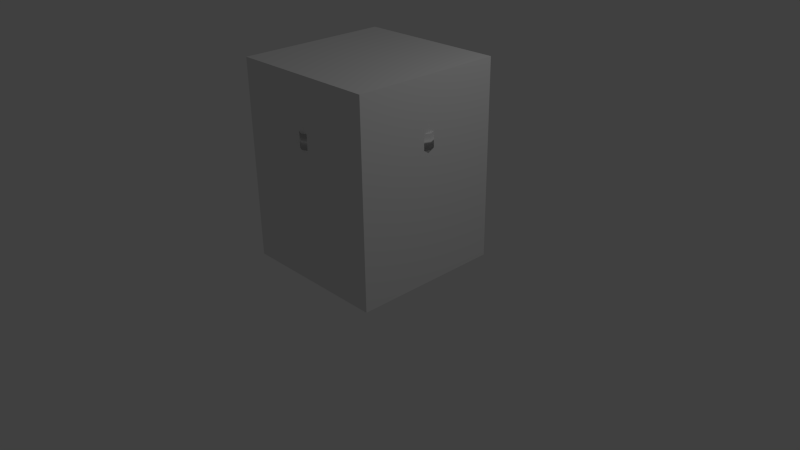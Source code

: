 # Source: city_street_garbage-can.blend  (saved by Blender 2.66.1; exported with 4.5.12 LTS)
import bpy
from mathutils import Matrix  # noqa: F401  (used for matrix-valued properties, if any)

bpy.ops.wm.read_factory_settings(use_empty=True)
scene = bpy.context.scene
scene.name = 'Scene'

# ---- collections
col_collection_1 = bpy.data.collections.new('Collection 1'); scene.collection.children.link(col_collection_1)

# ---- materials (node trees are filled in below, after node groups)
mat_material = bpy.data.materials.new('Material')
mat_material.alpha_threshold = 0.0
mat_material.use_transparent_shadow = False
mat_material.roughness = 0.5
mat_material.line_color = (0.0, 0.0, 0.0, 1.0)

# ---- material node trees

# ---- world
world_world = bpy.data.worlds.new('World'); scene.world = world_world
world_world.color = (0.05088, 0.05088, 0.05088)
world_world.use_sun_shadow = False
world_world.sun_shadow_jitter_overblur = 0.0
world_world.cycles.sampling_method = 'MANUAL'
world_world.cycles.sample_map_resolution = 256

# ---- cameras
cam_camera = bpy.data.cameras.new('Camera')
cam_camera.clip_end = 100.0
cam_camera.lens = 35.0
cam_camera.sensor_width = 32.0
cam_camera.sensor_height = 18.0
cam_camera.ortho_scale = 7.314
cam_camera.dof.focus_distance = 0.0
cam_camera.dof.aperture_fstop = 128.0

# ---- lights
light_lamp = bpy.data.lights.new('Lamp', 'POINT')
light_lamp.transmission_factor = 0.0
light_lamp.cutoff_distance = 30.0
light_lamp.energy = 100.0
light_lamp.shadow_buffer_clip_start = 1.001
light_lamp.shadow_soft_size = 0.1
light_lamp.shadow_maximum_resolution = 0.006
light_lamp.use_absolute_resolution = True
light_lamp.cycles.use_multiple_importance_sampling = False

# ---- meshes
me_cylinder = bpy.data.meshes.new('Cylinder')
me_cylinder.from_pydata([(0.0, 1.0, -1.0), (0.0, 1.0, 1.0), (0.7071, 0.7071, -1.0), (0.7071, 0.7071, 1.0), (1.0, -4.371e-08, -1.0), (1.0, -4.371e-08, 1.0), (0.7071, -0.7071, -1.0), (0.7071, -0.7071, 1.0), (-8.941e-08, -1.0, -1.0), (-8.941e-08, -1.0, 1.0), (-0.7071, -0.7071, -1.0), (-0.7071, -0.7071, 1.0), (-1.0, 1.192e-08, -1.0), (-1.0, 1.192e-08, 1.0), (-0.7071, 0.7071, -1.0), (-0.7071, 0.7071, 1.0), (0.0, 1.1, 1.0), (0.7778, 0.7778, 1.0), (1.1, -4.808e-08, 1.0), (0.7778, -0.7778, 1.0), (-8.941e-08, -1.1, 1.0), (-0.7778, -0.7778, 1.0), (-1.1, 1.312e-08, 1.0), (-0.7778, 0.7778, 1.0), (0.0, 1.1, 18.01), (0.7778, 0.7778, 18.01), (1.1, -4.808e-08, 18.01), (0.7778, -0.7778, 18.01), (-8.941e-08, -1.1, 18.01), (-0.7778, -0.7778, 18.01), (-1.1, 1.312e-08, 18.01), (-0.7778, 0.7778, 18.01), (0.0, 1.142, 18.01), (0.8078, 0.8078, 18.01), (1.142, -4.994e-08, 18.01), (0.8078, -0.8078, 18.01), (-8.941e-08, -1.142, 18.01), (-0.8078, -0.8078, 18.01), (-1.142, 1.362e-08, 18.01), (-0.8078, 0.8078, 18.01), (1.49e-08, 1.142, 20.22), (0.8078, 0.8078, 20.22), (1.142, -4.994e-08, 20.22), (0.8078, -0.8078, 20.22), (-8.941e-08, -1.142, 20.22), (-0.8078, -0.8078, 20.22), (-1.142, 1.362e-08, 20.22), (-0.8078, 0.8078, 20.22), (-0.7114, 8.257e-09, 25.27), (-2.98e-08, 0.0, 20.22), (-5.96e-08, -7.451e-09, 20.22), (-2.98e-08, 0.0, 20.22), (-2.98e-08, 0.0, 20.22), (-2.98e-08, 0.0, 20.22), (-5.96e-08, -7.451e-09, 20.22), (-2.98e-08, 0.0, 20.22), (-2.98e-08, 0.0, 20.22), (0.7114, -3.132e-08, 25.27), (0.5031, -0.5031, 25.27), (0.0, 0.5338, 20.22), (0.3775, 0.3775, 20.22), (0.5338, -2.333e-08, 20.22), (0.3775, -0.3775, 20.22), (-5.96e-08, -0.5338, 20.22), (-0.3775, -0.3775, 20.22), (-0.5338, 6.366e-09, 20.22), (-0.3775, 0.3775, 20.22), (0.0, 0.5338, 11.59), (0.3775, 0.3775, 11.59), (0.5338, -2.333e-08, 11.59), (0.3775, -0.3775, 11.59), (-5.96e-08, -0.5338, 11.59), (-0.3775, -0.3775, 11.59), (-0.5338, 6.366e-09, 11.59), (-0.3775, 0.3775, 11.59), (-2.98e-08, 0.0, 11.59), (-5.96e-08, 0.0, 11.59), (-5.96e-08, 7.451e-09, 11.59), (-5.96e-08, 0.0, 11.59), (-2.98e-08, 0.0, 11.59), (-5.96e-08, 0.0, 11.59), (-5.96e-08, 7.451e-09, 11.59), (-5.96e-08, 0.0, 11.59)], [(55, 54), (56, 49), (52, 51), (49, 50), (50, 51), (52, 53), (53, 54), (55, 56)], [(0, 1, 3, 2), (4, 5, 7, 6), (6, 7, 9, 8), (10, 11, 13, 12), (13, 11, 21, 22), (12, 13, 15, 14), (16, 23, 31, 24), (17, 16, 24, 25), (15, 13, 22, 23), (32, 39, 47, 40), (7, 5, 18, 19), (3, 1, 16, 17), (9, 7, 19, 20), (20, 19, 27, 28), (23, 22, 30, 31), (19, 18, 26, 27), (22, 21, 29, 30), (14, 15, 1, 0), (35, 34, 42, 43), (25, 24, 32, 33), (28, 27, 35, 36), (31, 30, 38, 39), (27, 26, 34, 35), (30, 29, 37, 38), (38, 37, 45, 46), (33, 32, 40, 41), (36, 35, 43, 44), (39, 38, 46, 47), (0, 2, 4, 6, 8, 10, 12, 14), (8, 9, 11, 10), (37, 36, 44, 45), (11, 9, 20, 21), (1, 15, 23, 16), (21, 20, 28, 29), (24, 31, 39, 32), (5, 3, 17, 18), (34, 33, 41, 42), (29, 28, 36, 37), (2, 3, 5, 4), (18, 17, 25, 26), (26, 25, 33, 34), (43, 42, 61, 62), (47, 46, 65, 66), (41, 40, 59, 60), (45, 44, 63, 64), (46, 45, 64, 65), (40, 47, 66, 59), (44, 43, 62, 63), (42, 41, 60, 61), (65, 64, 72, 73), (59, 66, 74, 67), (63, 62, 70, 71), (64, 63, 71, 72), (62, 61, 69, 70), (66, 65, 73, 74), (61, 60, 68, 69), (60, 59, 67, 68), (74, 73, 81, 82), (69, 68, 76, 77), (68, 67, 75, 76), (73, 72, 80, 81), (67, 74, 82, 75), (71, 70, 78, 79), (72, 71, 79, 80), (70, 69, 77, 78)])
me_cylinder.polygons.foreach_set('use_smooth', [True] * 65)
_uv = me_cylinder.uv_layers.new(name='UVMap')
_uv.uv.foreach_set('vector', [0.6951, 0.4679, 0.6951, 0.502, 0.5933, 0.502, 0.5933, 0.4679, 0.4926, 0.4679, 0.4926, 0.502, 0.3933, 0.502, 0.3933, 0.4679, 0.3933, 0.4679, 0.3933, 0.502, 0.2957, 0.502, 0.2957, 0.4679, 0.2004, 0.4679, 0.2004, 0.502, 0.1061, 0.502, 0.1061, 0.4679, 0.1061, 0.502, 0.2004, 0.502, 0.2004, 0.502, 0.1061, 0.502, 0.9024, 0.4679, 0.9024, 0.502, 0.7973, 0.502, 0.7973, 0.4679, 0.6951, 0.502, 0.7973, 0.502, 0.7973, 0.9245, 0.6951, 0.9245, 0.5933, 0.502, 0.6951, 0.502, 0.6951, 0.9245, 0.5933, 0.9245, 0.7973, 0.502, 0.9024, 0.502, 0.9024, 0.502, 0.7973, 0.502, 0.6951, 0.9245, 0.7973, 0.9245, 0.7973, 0.9835, 0.6951, 0.9835, 0.3933, 0.502, 0.4926, 0.502, 0.4926, 0.502, 0.3933, 0.502, 0.5933, 0.502, 0.6951, 0.502, 0.6951, 0.502, 0.5933, 0.502, 0.2957, 0.502, 0.3933, 0.502, 0.3933, 0.502, 0.2957, 0.502, 0.2957, 0.502, 0.3933, 0.502, 0.3933, 0.9245, 0.2957, 0.9245, 0.7973, 0.502, 0.9024, 0.502, 0.9024, 0.9245, 0.7973, 0.9245, 0.3933, 0.502, 0.4926, 0.502, 0.4926, 0.9245, 0.3933, 0.9245, 0.1061, 0.502, 0.2004, 0.502, 0.2004, 0.9245, 0.1061, 0.9245, 0.7973, 0.4679, 0.7973, 0.502, 0.6951, 0.502, 0.6951, 0.4679, 0.3933, 0.9245, 0.4926, 0.9245, 0.4926, 0.9835, 0.3933, 0.9835, 0.5933, 0.9245, 0.6951, 0.9245, 0.6951, 0.9245, 0.5933, 0.9245, 0.2957, 0.9245, 0.3933, 0.9245, 0.3933, 0.9245, 0.2957, 0.9245, 0.7973, 0.9245, 0.9024, 0.9245, 0.9024, 0.9245, 0.7973, 0.9245, 0.3933, 0.9245, 0.4926, 0.9245, 0.4926, 0.9245, 0.3933, 0.9245, 0.1061, 0.9245, 0.2004, 0.9245, 0.2004, 0.9245, 0.1061, 0.9245, 0.1061, 0.9245, 0.2004, 0.9245, 0.2004, 0.9835, 0.1061, 0.9835, 0.5933, 0.9245, 0.6951, 0.9245, 0.6951, 0.9835, 0.5933, 0.9835, 0.2957, 0.9245, 0.3933, 0.9245, 0.3933, 0.9835, 0.2957, 0.9835, 0.7973, 0.9245, 0.9024, 0.9245, 0.9024, 0.9835, 0.7973, 0.9835, 0.5508, 0.2055, 0.5887, 0.2435, 0.5887, 0.2971, 0.5508, 0.335, 0.4972, 0.335, 0.4593, 0.2971, 0.4593, 0.2435, 0.4972, 0.2055, 0.2957, 0.4679, 0.2957, 0.502, 0.2004, 0.502, 0.2004, 0.4679, 0.2004, 0.9245, 0.2957, 0.9245, 0.2957, 0.9835, 0.2004, 0.9835, 0.2004, 0.502, 0.2957, 0.502, 0.2957, 0.502, 0.2004, 0.502, 0.6951, 0.502, 0.7973, 0.502, 0.7973, 0.502, 0.6951, 0.502, 0.2004, 0.502, 0.2957, 0.502, 0.2957, 0.9245, 0.2004, 0.9245, 0.6951, 0.9245, 0.7973, 0.9245, 0.7973, 0.9245, 0.6951, 0.9245, 0.4926, 0.502, 0.5933, 0.502, 0.5933, 0.502, 0.4926, 0.502, 0.4926, 0.9245, 0.5933, 0.9245, 0.5933, 0.9835, 0.4926, 0.9835, 0.2004, 0.9245, 0.2957, 0.9245, 0.2957, 0.9245, 0.2004, 0.9245, 0.5933, 0.4679, 0.5933, 0.502, 0.4926, 0.502, 0.4926, 0.4679, 0.4926, 0.502, 0.5933, 0.502, 0.5933, 0.9245, 0.4926, 0.9245, 0.4926, 0.9245, 0.5933, 0.9245, 0.5933, 0.9245, 0.4926, 0.9245, 0.3074, 0.1704, 0.3894, 0.2524, 0.3148, 0.2833, 0.2765, 0.245, 0.1915, 0.4503, 0.1095, 0.3683, 0.1841, 0.3374, 0.2224, 0.3757, 0.3894, 0.3683, 0.3074, 0.4503, 0.2765, 0.3757, 0.3148, 0.3374, 0.1095, 0.2524, 0.1915, 0.1704, 0.2224, 0.245, 0.1841, 0.2833, 0.1095, 0.3683, 0.1095, 0.2524, 0.1841, 0.2833, 0.1841, 0.3374, 0.3074, 0.4503, 0.1915, 0.4503, 0.2224, 0.3757, 0.2765, 0.3757, 0.1915, 0.1704, 0.3074, 0.1704, 0.2765, 0.245, 0.2224, 0.245, 0.3894, 0.2524, 0.3894, 0.3683, 0.3148, 0.3374, 0.3148, 0.2833, 0.4669, 0.1485, 0.4194, 0.1485, 0.4197, 0.01046, 0.4673, 0.01048, 0.1816, 0.1484, 0.134, 0.1484, 0.1343, 0.01036, 0.1819, 0.01038, 0.3718, 0.1485, 0.3243, 0.1485, 0.3246, 0.01043, 0.3721, 0.01044, 0.4194, 0.1485, 0.3718, 0.1485, 0.3721, 0.01044, 0.4197, 0.01046, 0.3243, 0.1485, 0.2767, 0.1485, 0.277, 0.01041, 0.3246, 0.01043, 0.134, 0.1484, 0.08645, 0.1484, 0.08677, 0.01034, 0.1343, 0.01036, 0.2767, 0.1485, 0.2291, 0.1484, 0.2295, 0.01039, 0.277, 0.01041, 0.2291, 0.1484, 0.1816, 0.1484, 0.1819, 0.01038, 0.2295, 0.01039, 0.469, 0.3986, 0.4593, 0.3737, 0.4975, 0.3706, 0.4952, 0.3762, 0.5303, 0.3518, 0.5346, 0.3718, 0.4961, 0.3761, 0.4983, 0.3707, 0.5346, 0.3718, 0.5186, 0.4013, 0.4967, 0.3799, 0.4961, 0.3761, 0.4593, 0.3737, 0.4673, 0.3489, 0.4964, 0.3646, 0.4975, 0.3706, 0.5186, 0.4013, 0.469, 0.3986, 0.4952, 0.3762, 0.4967, 0.3799, 0.4819, 0.3354, 0.5132, 0.3354, 0.4974, 0.3646, 0.4973, 0.3588, 0.4673, 0.3489, 0.4819, 0.3354, 0.4973, 0.3588, 0.4964, 0.3646, 0.5132, 0.3354, 0.5303, 0.3518, 0.4983, 0.3707, 0.4974, 0.3646])
me_cylinder.use_remesh_preserve_volume = False
me_cylinder.use_remesh_preserve_attributes = False
me_cylinder.use_mirror_vertex_groups = False
me_cylinder.update()
me_cube = bpy.data.meshes.new('Cube')
me_cube.from_pydata([(1.0, 1.0, -1.0), (1.0, -1.0, -1.0), (-1.0, -1.0, -1.0), (-1.0, 1.0, -1.0), (1.0, 1.0, 1.59), (1.0, -1.0, 1.59), (-1.0, -1.0, 1.59), (-1.0, 1.0, 1.59)], [], [(0, 1, 2, 3), (4, 7, 6, 5), (0, 4, 5, 1), (1, 5, 6, 2), (2, 6, 7, 3), (4, 0, 3, 7)])
me_cube.materials.append(mat_material)
me_cube.use_remesh_preserve_volume = False
me_cube.use_remesh_preserve_attributes = False
me_cube.use_mirror_vertex_groups = False
me_cube.update()

# ---- objects
ob_garbage_can = bpy.data.objects.new('garbage_can', me_cylinder)
ob_boundbox = bpy.data.objects.new('boundbox', me_cube)
ob_lamp = bpy.data.objects.new('Lamp', light_lamp)
ob_camera = bpy.data.objects.new('Camera', cam_camera)

# ---- transforms, parenting, visibility, modifiers, constraints
ob_garbage_can.location = (0.0, 0.0, 0.1)
ob_garbage_can.scale = (0.9, 0.9, 0.09)
ob_garbage_can.lineart.crease_threshold = 0.0
ob_boundbox.location = (-0.004076, -1.38e-07, 1.0)
ob_boundbox.scale = (1.0, 1.0, 1.0)
ob_boundbox.lock_rotations_4d = False
ob_boundbox.empty_display_type = 'ARROWS'
ob_boundbox.display_type = 'WIRE'
ob_boundbox.lineart.crease_threshold = 0.0
ob_lamp.location = (4.076, 1.005, 5.904)
ob_lamp.rotation_euler = (0.6503, 0.05522, 1.866)
ob_lamp.lock_rotations_4d = False
ob_lamp.empty_display_type = 'ARROWS'
ob_lamp.color = (0.0, 0.0, 0.0, 0.0)
ob_lamp.lineart.crease_threshold = 0.0
ob_camera.location = (7.481, -6.508, 5.344)
ob_camera.rotation_euler = (1.109, 0.01082, 0.8149)
ob_camera.lock_rotations_4d = False
ob_camera.empty_display_type = 'ARROWS'
ob_camera.color = (0.0, 0.0, 0.0, 0.0)
ob_camera.display_type = 'WIRE'
ob_camera.lineart.crease_threshold = 0.0

# ---- collection membership
col_collection_1.objects.link(ob_garbage_can)
col_collection_1.objects.link(ob_boundbox)
col_collection_1.objects.link(ob_lamp)
col_collection_1.objects.link(ob_camera)

# ---- scene / render settings (as saved in the file)
scene.camera = ob_camera
scene.frame_start = 1; scene.frame_end = 250; scene.frame_set(221)
scene.render.engine = 'BLENDER_EEVEE_NEXT'
scene.render.image_settings.color_mode = 'RGB'
scene.render.image_settings.compression = 90
scene.render.resolution_percentage = 50
scene.render.dither_intensity = 0.0
scene.render.bake_margin = 2
scene.cycles.use_denoising = False
scene.cycles.samples = 10
scene.cycles.sampling_pattern = 'TABULATED_SOBOL'
scene.cycles.light_sampling_threshold = 0.0
scene.cycles.use_adaptive_sampling = False
scene.cycles.use_light_tree = False
scene.cycles.blur_glossy = 0.0
scene.cycles.volume_bounces = 1
scene.cycles.pixel_filter_type = 'GAUSSIAN'
scene.cycles.sample_clamp_indirect = 0.0
scene.view_settings.view_transform = 'Standard'
bpy.context.view_layer.update()
